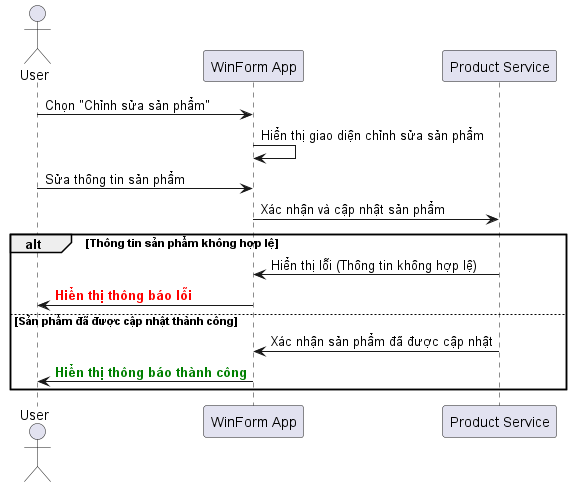

The diagram above was rendered by PlantUML. Its source (embedded in the PNG):
@startuml
actor User
participant "WinForm App" as App
participant "Product Service" as ProdService

User -> App: Chọn "Chỉnh sửa sản phẩm"
App -> App: Hiển thị giao diện chỉnh sửa sản phẩm
User -> App: Sửa thông tin sản phẩm
App -> ProdService: Xác nhận và cập nhật sản phẩm
alt Thông tin sản phẩm không hợp lệ
    ProdService -> App: Hiển thị lỗi (Thông tin không hợp lệ)
    App -> User: <font color=red><b>Hiển thị thông báo lỗi</b></font>
else Sản phẩm đã được cập nhật thành công
    ProdService -> App: Xác nhận sản phẩm đã được cập nhật
    App -> User: <font color=green><b>Hiển thị thông báo thành công</b></font>
end
@enduml